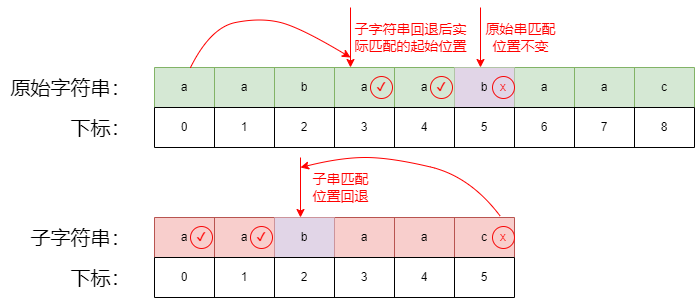

The diagram above was exported from draw.io. Its source (the exported page's mxGraphModel, read from the mxfile embedded in the PNG):
<mxGraphModel dx="2074" dy="1116" grid="1" gridSize="10" guides="1" tooltips="1" connect="1" arrows="1" fold="1" page="1" pageScale="1" pageWidth="827" pageHeight="1169" math="0" shadow="0">
  <root>
    <mxCell id="0" />
    <mxCell id="1" parent="0" />
    <mxCell id="CPXcUhdsSZOm4bcz-Uvt-1" value="" style="shape=table;startSize=0;container=1;collapsible=0;childLayout=tableLayout;fillColor=#d5e8d4;strokeColor=#82b366;" vertex="1" parent="1">
      <mxGeometry x="244" y="90" width="540" height="40" as="geometry" />
    </mxCell>
    <mxCell id="CPXcUhdsSZOm4bcz-Uvt-2" value="" style="shape=tableRow;horizontal=0;startSize=0;swimlaneHead=0;swimlaneBody=0;strokeColor=inherit;top=0;left=0;bottom=0;right=0;collapsible=0;dropTarget=0;fillColor=none;points=[[0,0.5],[1,0.5]];portConstraint=eastwest;" vertex="1" parent="CPXcUhdsSZOm4bcz-Uvt-1">
      <mxGeometry width="540" height="40" as="geometry" />
    </mxCell>
    <mxCell id="CPXcUhdsSZOm4bcz-Uvt-3" value="a" style="shape=partialRectangle;html=1;whiteSpace=wrap;connectable=0;strokeColor=inherit;overflow=hidden;fillColor=none;top=0;left=0;bottom=0;right=0;pointerEvents=1;" vertex="1" parent="CPXcUhdsSZOm4bcz-Uvt-2">
      <mxGeometry width="60" height="40" as="geometry">
        <mxRectangle width="60" height="40" as="alternateBounds" />
      </mxGeometry>
    </mxCell>
    <mxCell id="CPXcUhdsSZOm4bcz-Uvt-4" value="a" style="shape=partialRectangle;html=1;whiteSpace=wrap;connectable=0;strokeColor=inherit;overflow=hidden;fillColor=none;top=0;left=0;bottom=0;right=0;pointerEvents=1;" vertex="1" parent="CPXcUhdsSZOm4bcz-Uvt-2">
      <mxGeometry x="60" width="60" height="40" as="geometry">
        <mxRectangle width="60" height="40" as="alternateBounds" />
      </mxGeometry>
    </mxCell>
    <mxCell id="CPXcUhdsSZOm4bcz-Uvt-5" value="b" style="shape=partialRectangle;html=1;whiteSpace=wrap;connectable=0;strokeColor=inherit;overflow=hidden;fillColor=none;top=0;left=0;bottom=0;right=0;pointerEvents=1;" vertex="1" parent="CPXcUhdsSZOm4bcz-Uvt-2">
      <mxGeometry x="120" width="60" height="40" as="geometry">
        <mxRectangle width="60" height="40" as="alternateBounds" />
      </mxGeometry>
    </mxCell>
    <mxCell id="CPXcUhdsSZOm4bcz-Uvt-6" value="a" style="shape=partialRectangle;html=1;whiteSpace=wrap;connectable=0;strokeColor=inherit;overflow=hidden;fillColor=none;top=0;left=0;bottom=0;right=0;pointerEvents=1;" vertex="1" parent="CPXcUhdsSZOm4bcz-Uvt-2">
      <mxGeometry x="180" width="60" height="40" as="geometry">
        <mxRectangle width="60" height="40" as="alternateBounds" />
      </mxGeometry>
    </mxCell>
    <mxCell id="CPXcUhdsSZOm4bcz-Uvt-7" value="a" style="shape=partialRectangle;html=1;whiteSpace=wrap;connectable=0;strokeColor=inherit;overflow=hidden;fillColor=none;top=0;left=0;bottom=0;right=0;pointerEvents=1;" vertex="1" parent="CPXcUhdsSZOm4bcz-Uvt-2">
      <mxGeometry x="240" width="60" height="40" as="geometry">
        <mxRectangle width="60" height="40" as="alternateBounds" />
      </mxGeometry>
    </mxCell>
    <mxCell id="CPXcUhdsSZOm4bcz-Uvt-8" value="b" style="shape=partialRectangle;html=1;whiteSpace=wrap;connectable=0;strokeColor=#9673a6;overflow=hidden;fillColor=#e1d5e7;top=0;left=0;bottom=0;right=0;pointerEvents=1;" vertex="1" parent="CPXcUhdsSZOm4bcz-Uvt-2">
      <mxGeometry x="300" width="60" height="40" as="geometry">
        <mxRectangle width="60" height="40" as="alternateBounds" />
      </mxGeometry>
    </mxCell>
    <mxCell id="CPXcUhdsSZOm4bcz-Uvt-9" value="a" style="shape=partialRectangle;html=1;whiteSpace=wrap;connectable=0;strokeColor=inherit;overflow=hidden;fillColor=none;top=0;left=0;bottom=0;right=0;pointerEvents=1;" vertex="1" parent="CPXcUhdsSZOm4bcz-Uvt-2">
      <mxGeometry x="360" width="60" height="40" as="geometry">
        <mxRectangle width="60" height="40" as="alternateBounds" />
      </mxGeometry>
    </mxCell>
    <mxCell id="CPXcUhdsSZOm4bcz-Uvt-10" value="a" style="shape=partialRectangle;html=1;whiteSpace=wrap;connectable=0;strokeColor=inherit;overflow=hidden;fillColor=none;top=0;left=0;bottom=0;right=0;pointerEvents=1;" vertex="1" parent="CPXcUhdsSZOm4bcz-Uvt-2">
      <mxGeometry x="420" width="60" height="40" as="geometry">
        <mxRectangle width="60" height="40" as="alternateBounds" />
      </mxGeometry>
    </mxCell>
    <mxCell id="CPXcUhdsSZOm4bcz-Uvt-11" value="c" style="shape=partialRectangle;html=1;whiteSpace=wrap;connectable=0;strokeColor=inherit;overflow=hidden;fillColor=none;top=0;left=0;bottom=0;right=0;pointerEvents=1;" vertex="1" parent="CPXcUhdsSZOm4bcz-Uvt-2">
      <mxGeometry x="480" width="60" height="40" as="geometry">
        <mxRectangle width="60" height="40" as="alternateBounds" />
      </mxGeometry>
    </mxCell>
    <mxCell id="CPXcUhdsSZOm4bcz-Uvt-12" value="" style="shape=table;startSize=0;container=1;collapsible=0;childLayout=tableLayout;fillColor=#f8cecc;strokeColor=#b85450;" vertex="1" parent="1">
      <mxGeometry x="244" y="240" width="360" height="40" as="geometry" />
    </mxCell>
    <mxCell id="CPXcUhdsSZOm4bcz-Uvt-13" value="" style="shape=tableRow;horizontal=0;startSize=0;swimlaneHead=0;swimlaneBody=0;strokeColor=inherit;top=0;left=0;bottom=0;right=0;collapsible=0;dropTarget=0;fillColor=none;points=[[0,0.5],[1,0.5]];portConstraint=eastwest;" vertex="1" parent="CPXcUhdsSZOm4bcz-Uvt-12">
      <mxGeometry width="360" height="40" as="geometry" />
    </mxCell>
    <mxCell id="CPXcUhdsSZOm4bcz-Uvt-14" value="a" style="shape=partialRectangle;html=1;whiteSpace=wrap;connectable=0;strokeColor=inherit;overflow=hidden;fillColor=none;top=0;left=0;bottom=0;right=0;pointerEvents=1;" vertex="1" parent="CPXcUhdsSZOm4bcz-Uvt-13">
      <mxGeometry width="60" height="40" as="geometry">
        <mxRectangle width="60" height="40" as="alternateBounds" />
      </mxGeometry>
    </mxCell>
    <mxCell id="CPXcUhdsSZOm4bcz-Uvt-15" value="a" style="shape=partialRectangle;html=1;whiteSpace=wrap;connectable=0;strokeColor=inherit;overflow=hidden;fillColor=none;top=0;left=0;bottom=0;right=0;pointerEvents=1;" vertex="1" parent="CPXcUhdsSZOm4bcz-Uvt-13">
      <mxGeometry x="60" width="60" height="40" as="geometry">
        <mxRectangle width="60" height="40" as="alternateBounds" />
      </mxGeometry>
    </mxCell>
    <mxCell id="CPXcUhdsSZOm4bcz-Uvt-16" value="b" style="shape=partialRectangle;html=1;whiteSpace=wrap;connectable=0;strokeColor=#9673a6;overflow=hidden;fillColor=#e1d5e7;top=0;left=0;bottom=0;right=0;pointerEvents=1;" vertex="1" parent="CPXcUhdsSZOm4bcz-Uvt-13">
      <mxGeometry x="120" width="60" height="40" as="geometry">
        <mxRectangle width="60" height="40" as="alternateBounds" />
      </mxGeometry>
    </mxCell>
    <mxCell id="CPXcUhdsSZOm4bcz-Uvt-17" value="a" style="shape=partialRectangle;html=1;whiteSpace=wrap;connectable=0;strokeColor=inherit;overflow=hidden;fillColor=none;top=0;left=0;bottom=0;right=0;pointerEvents=1;" vertex="1" parent="CPXcUhdsSZOm4bcz-Uvt-13">
      <mxGeometry x="180" width="60" height="40" as="geometry">
        <mxRectangle width="60" height="40" as="alternateBounds" />
      </mxGeometry>
    </mxCell>
    <mxCell id="CPXcUhdsSZOm4bcz-Uvt-18" value="a" style="shape=partialRectangle;html=1;whiteSpace=wrap;connectable=0;strokeColor=inherit;overflow=hidden;fillColor=none;top=0;left=0;bottom=0;right=0;pointerEvents=1;" vertex="1" parent="CPXcUhdsSZOm4bcz-Uvt-13">
      <mxGeometry x="240" width="60" height="40" as="geometry">
        <mxRectangle width="60" height="40" as="alternateBounds" />
      </mxGeometry>
    </mxCell>
    <mxCell id="CPXcUhdsSZOm4bcz-Uvt-19" value="c" style="shape=partialRectangle;html=1;whiteSpace=wrap;connectable=0;strokeColor=inherit;overflow=hidden;fillColor=none;top=0;left=0;bottom=0;right=0;pointerEvents=1;" vertex="1" parent="CPXcUhdsSZOm4bcz-Uvt-13">
      <mxGeometry x="300" width="60" height="40" as="geometry">
        <mxRectangle width="60" height="40" as="alternateBounds" />
      </mxGeometry>
    </mxCell>
    <mxCell id="CPXcUhdsSZOm4bcz-Uvt-20" value="" style="shape=table;startSize=0;container=1;collapsible=0;childLayout=tableLayout;" vertex="1" parent="1">
      <mxGeometry x="244" y="130" width="540" height="40" as="geometry" />
    </mxCell>
    <mxCell id="CPXcUhdsSZOm4bcz-Uvt-21" value="" style="shape=tableRow;horizontal=0;startSize=0;swimlaneHead=0;swimlaneBody=0;strokeColor=inherit;top=0;left=0;bottom=0;right=0;collapsible=0;dropTarget=0;fillColor=none;points=[[0,0.5],[1,0.5]];portConstraint=eastwest;" vertex="1" parent="CPXcUhdsSZOm4bcz-Uvt-20">
      <mxGeometry width="540" height="40" as="geometry" />
    </mxCell>
    <mxCell id="CPXcUhdsSZOm4bcz-Uvt-22" value="0" style="shape=partialRectangle;html=1;whiteSpace=wrap;connectable=0;strokeColor=inherit;overflow=hidden;fillColor=none;top=0;left=0;bottom=0;right=0;pointerEvents=1;" vertex="1" parent="CPXcUhdsSZOm4bcz-Uvt-21">
      <mxGeometry width="60" height="40" as="geometry">
        <mxRectangle width="60" height="40" as="alternateBounds" />
      </mxGeometry>
    </mxCell>
    <mxCell id="CPXcUhdsSZOm4bcz-Uvt-23" value="1" style="shape=partialRectangle;html=1;whiteSpace=wrap;connectable=0;strokeColor=inherit;overflow=hidden;fillColor=none;top=0;left=0;bottom=0;right=0;pointerEvents=1;" vertex="1" parent="CPXcUhdsSZOm4bcz-Uvt-21">
      <mxGeometry x="60" width="60" height="40" as="geometry">
        <mxRectangle width="60" height="40" as="alternateBounds" />
      </mxGeometry>
    </mxCell>
    <mxCell id="CPXcUhdsSZOm4bcz-Uvt-24" value="2" style="shape=partialRectangle;html=1;whiteSpace=wrap;connectable=0;strokeColor=inherit;overflow=hidden;fillColor=none;top=0;left=0;bottom=0;right=0;pointerEvents=1;" vertex="1" parent="CPXcUhdsSZOm4bcz-Uvt-21">
      <mxGeometry x="120" width="60" height="40" as="geometry">
        <mxRectangle width="60" height="40" as="alternateBounds" />
      </mxGeometry>
    </mxCell>
    <mxCell id="CPXcUhdsSZOm4bcz-Uvt-25" value="3" style="shape=partialRectangle;html=1;whiteSpace=wrap;connectable=0;strokeColor=inherit;overflow=hidden;fillColor=none;top=0;left=0;bottom=0;right=0;pointerEvents=1;" vertex="1" parent="CPXcUhdsSZOm4bcz-Uvt-21">
      <mxGeometry x="180" width="60" height="40" as="geometry">
        <mxRectangle width="60" height="40" as="alternateBounds" />
      </mxGeometry>
    </mxCell>
    <mxCell id="CPXcUhdsSZOm4bcz-Uvt-26" value="4" style="shape=partialRectangle;html=1;whiteSpace=wrap;connectable=0;strokeColor=inherit;overflow=hidden;fillColor=none;top=0;left=0;bottom=0;right=0;pointerEvents=1;" vertex="1" parent="CPXcUhdsSZOm4bcz-Uvt-21">
      <mxGeometry x="240" width="60" height="40" as="geometry">
        <mxRectangle width="60" height="40" as="alternateBounds" />
      </mxGeometry>
    </mxCell>
    <mxCell id="CPXcUhdsSZOm4bcz-Uvt-27" value="5" style="shape=partialRectangle;html=1;whiteSpace=wrap;connectable=0;strokeColor=inherit;overflow=hidden;fillColor=none;top=0;left=0;bottom=0;right=0;pointerEvents=1;" vertex="1" parent="CPXcUhdsSZOm4bcz-Uvt-21">
      <mxGeometry x="300" width="60" height="40" as="geometry">
        <mxRectangle width="60" height="40" as="alternateBounds" />
      </mxGeometry>
    </mxCell>
    <mxCell id="CPXcUhdsSZOm4bcz-Uvt-28" value="6" style="shape=partialRectangle;html=1;whiteSpace=wrap;connectable=0;strokeColor=inherit;overflow=hidden;fillColor=none;top=0;left=0;bottom=0;right=0;pointerEvents=1;" vertex="1" parent="CPXcUhdsSZOm4bcz-Uvt-21">
      <mxGeometry x="360" width="60" height="40" as="geometry">
        <mxRectangle width="60" height="40" as="alternateBounds" />
      </mxGeometry>
    </mxCell>
    <mxCell id="CPXcUhdsSZOm4bcz-Uvt-29" value="7" style="shape=partialRectangle;html=1;whiteSpace=wrap;connectable=0;strokeColor=inherit;overflow=hidden;fillColor=none;top=0;left=0;bottom=0;right=0;pointerEvents=1;" vertex="1" parent="CPXcUhdsSZOm4bcz-Uvt-21">
      <mxGeometry x="420" width="60" height="40" as="geometry">
        <mxRectangle width="60" height="40" as="alternateBounds" />
      </mxGeometry>
    </mxCell>
    <mxCell id="CPXcUhdsSZOm4bcz-Uvt-30" value="8" style="shape=partialRectangle;html=1;whiteSpace=wrap;connectable=0;strokeColor=inherit;overflow=hidden;fillColor=none;top=0;left=0;bottom=0;right=0;pointerEvents=1;" vertex="1" parent="CPXcUhdsSZOm4bcz-Uvt-21">
      <mxGeometry x="480" width="60" height="40" as="geometry">
        <mxRectangle width="60" height="40" as="alternateBounds" />
      </mxGeometry>
    </mxCell>
    <mxCell id="CPXcUhdsSZOm4bcz-Uvt-31" value="" style="shape=table;startSize=0;container=1;collapsible=0;childLayout=tableLayout;" vertex="1" parent="1">
      <mxGeometry x="244" y="280" width="360" height="40" as="geometry" />
    </mxCell>
    <mxCell id="CPXcUhdsSZOm4bcz-Uvt-32" value="" style="shape=tableRow;horizontal=0;startSize=0;swimlaneHead=0;swimlaneBody=0;strokeColor=inherit;top=0;left=0;bottom=0;right=0;collapsible=0;dropTarget=0;fillColor=none;points=[[0,0.5],[1,0.5]];portConstraint=eastwest;" vertex="1" parent="CPXcUhdsSZOm4bcz-Uvt-31">
      <mxGeometry width="360" height="40" as="geometry" />
    </mxCell>
    <mxCell id="CPXcUhdsSZOm4bcz-Uvt-33" value="0" style="shape=partialRectangle;html=1;whiteSpace=wrap;connectable=0;strokeColor=inherit;overflow=hidden;fillColor=none;top=0;left=0;bottom=0;right=0;pointerEvents=1;" vertex="1" parent="CPXcUhdsSZOm4bcz-Uvt-32">
      <mxGeometry width="60" height="40" as="geometry">
        <mxRectangle width="60" height="40" as="alternateBounds" />
      </mxGeometry>
    </mxCell>
    <mxCell id="CPXcUhdsSZOm4bcz-Uvt-34" value="1" style="shape=partialRectangle;html=1;whiteSpace=wrap;connectable=0;strokeColor=inherit;overflow=hidden;fillColor=none;top=0;left=0;bottom=0;right=0;pointerEvents=1;" vertex="1" parent="CPXcUhdsSZOm4bcz-Uvt-32">
      <mxGeometry x="60" width="60" height="40" as="geometry">
        <mxRectangle width="60" height="40" as="alternateBounds" />
      </mxGeometry>
    </mxCell>
    <mxCell id="CPXcUhdsSZOm4bcz-Uvt-35" value="2" style="shape=partialRectangle;html=1;whiteSpace=wrap;connectable=0;strokeColor=inherit;overflow=hidden;fillColor=none;top=0;left=0;bottom=0;right=0;pointerEvents=1;" vertex="1" parent="CPXcUhdsSZOm4bcz-Uvt-32">
      <mxGeometry x="120" width="60" height="40" as="geometry">
        <mxRectangle width="60" height="40" as="alternateBounds" />
      </mxGeometry>
    </mxCell>
    <mxCell id="CPXcUhdsSZOm4bcz-Uvt-36" value="3" style="shape=partialRectangle;html=1;whiteSpace=wrap;connectable=0;strokeColor=inherit;overflow=hidden;fillColor=none;top=0;left=0;bottom=0;right=0;pointerEvents=1;" vertex="1" parent="CPXcUhdsSZOm4bcz-Uvt-32">
      <mxGeometry x="180" width="60" height="40" as="geometry">
        <mxRectangle width="60" height="40" as="alternateBounds" />
      </mxGeometry>
    </mxCell>
    <mxCell id="CPXcUhdsSZOm4bcz-Uvt-37" value="4" style="shape=partialRectangle;html=1;whiteSpace=wrap;connectable=0;strokeColor=inherit;overflow=hidden;fillColor=none;top=0;left=0;bottom=0;right=0;pointerEvents=1;" vertex="1" parent="CPXcUhdsSZOm4bcz-Uvt-32">
      <mxGeometry x="240" width="60" height="40" as="geometry">
        <mxRectangle width="60" height="40" as="alternateBounds" />
      </mxGeometry>
    </mxCell>
    <mxCell id="CPXcUhdsSZOm4bcz-Uvt-38" value="5" style="shape=partialRectangle;html=1;whiteSpace=wrap;connectable=0;strokeColor=inherit;overflow=hidden;fillColor=none;top=0;left=0;bottom=0;right=0;pointerEvents=1;" vertex="1" parent="CPXcUhdsSZOm4bcz-Uvt-32">
      <mxGeometry x="300" width="60" height="40" as="geometry">
        <mxRectangle width="60" height="40" as="alternateBounds" />
      </mxGeometry>
    </mxCell>
    <mxCell id="CPXcUhdsSZOm4bcz-Uvt-39" value="&lt;font style=&quot;font-size: 20px;&quot;&gt;原始字符串：&lt;/font&gt;" style="text;html=1;align=center;verticalAlign=middle;resizable=0;points=[];autosize=1;strokeColor=none;fillColor=none;" vertex="1" parent="1">
      <mxGeometry x="90" y="90" width="140" height="40" as="geometry" />
    </mxCell>
    <mxCell id="CPXcUhdsSZOm4bcz-Uvt-40" value="&lt;font style=&quot;font-size: 20px;&quot;&gt;下标：&lt;/font&gt;" style="text;html=1;align=center;verticalAlign=middle;resizable=0;points=[];autosize=1;strokeColor=none;fillColor=none;" vertex="1" parent="1">
      <mxGeometry x="150" y="130" width="80" height="40" as="geometry" />
    </mxCell>
    <mxCell id="CPXcUhdsSZOm4bcz-Uvt-41" value="&lt;font style=&quot;font-size: 20px;&quot;&gt;子字符串：&lt;/font&gt;" style="text;html=1;align=center;verticalAlign=middle;resizable=0;points=[];autosize=1;strokeColor=none;fillColor=none;" vertex="1" parent="1">
      <mxGeometry x="110" y="240" width="120" height="40" as="geometry" />
    </mxCell>
    <mxCell id="CPXcUhdsSZOm4bcz-Uvt-42" value="&lt;font style=&quot;font-size: 20px;&quot;&gt;下标：&lt;/font&gt;" style="text;html=1;align=center;verticalAlign=middle;resizable=0;points=[];autosize=1;strokeColor=none;fillColor=none;" vertex="1" parent="1">
      <mxGeometry x="150" y="280" width="80" height="40" as="geometry" />
    </mxCell>
    <mxCell id="CPXcUhdsSZOm4bcz-Uvt-61" value="&lt;font color=&quot;#ff0000&quot;&gt;✔&lt;/font&gt;" style="ellipse;whiteSpace=wrap;html=1;aspect=fixed;strokeColor=#f70808;fillColor=none;" vertex="1" parent="1">
      <mxGeometry x="280" y="249" width="22" height="22" as="geometry" />
    </mxCell>
    <mxCell id="CPXcUhdsSZOm4bcz-Uvt-62" value="&lt;font color=&quot;#ff0000&quot;&gt;✔&lt;/font&gt;" style="ellipse;whiteSpace=wrap;html=1;aspect=fixed;strokeColor=#f70808;fillColor=none;" vertex="1" parent="1">
      <mxGeometry x="340" y="249" width="22" height="22" as="geometry" />
    </mxCell>
    <mxCell id="CPXcUhdsSZOm4bcz-Uvt-63" value="&lt;font color=&quot;#ff0000&quot;&gt;✔&lt;/font&gt;" style="ellipse;whiteSpace=wrap;html=1;aspect=fixed;strokeColor=#f70808;fillColor=none;" vertex="1" parent="1">
      <mxGeometry x="460" y="99" width="22" height="22" as="geometry" />
    </mxCell>
    <mxCell id="CPXcUhdsSZOm4bcz-Uvt-64" value="&lt;font color=&quot;#ff0000&quot;&gt;✔&lt;/font&gt;" style="ellipse;whiteSpace=wrap;html=1;aspect=fixed;strokeColor=#f70808;fillColor=none;" vertex="1" parent="1">
      <mxGeometry x="520" y="99" width="22" height="22" as="geometry" />
    </mxCell>
    <mxCell id="CPXcUhdsSZOm4bcz-Uvt-66" value="&lt;font color=&quot;#ff0000&quot;&gt;x&lt;/font&gt;" style="ellipse;whiteSpace=wrap;html=1;aspect=fixed;strokeColor=#f70808;fillColor=none;" vertex="1" parent="1">
      <mxGeometry x="582" y="249" width="22" height="22" as="geometry" />
    </mxCell>
    <mxCell id="CPXcUhdsSZOm4bcz-Uvt-68" value="&lt;font color=&quot;#ff0000&quot; style=&quot;font-size: 14px;&quot;&gt;原始串匹配&lt;br&gt;位置不变&lt;/font&gt;" style="endArrow=classic;html=1;rounded=0;strokeColor=#FF0000;" edge="1" parent="1">
      <mxGeometry y="40" width="50" height="50" relative="1" as="geometry">
        <mxPoint x="570" y="30" as="sourcePoint" />
        <mxPoint x="570" y="90" as="targetPoint" />
        <mxPoint as="offset" />
      </mxGeometry>
    </mxCell>
    <mxCell id="CPXcUhdsSZOm4bcz-Uvt-69" value="&lt;font color=&quot;#ff0000&quot;&gt;x&lt;/font&gt;" style="ellipse;whiteSpace=wrap;html=1;aspect=fixed;strokeColor=#f70808;fillColor=none;" vertex="1" parent="1">
      <mxGeometry x="582" y="99" width="22" height="22" as="geometry" />
    </mxCell>
    <mxCell id="CPXcUhdsSZOm4bcz-Uvt-71" value="&lt;font color=&quot;#ff0000&quot; style=&quot;font-size: 14px;&quot;&gt;子串匹配&lt;br&gt;位置回退&lt;/font&gt;" style="endArrow=classic;html=1;rounded=0;strokeColor=#FF0000;" edge="1" parent="1">
      <mxGeometry y="40" width="50" height="50" relative="1" as="geometry">
        <mxPoint x="390" y="180" as="sourcePoint" />
        <mxPoint x="390" y="240" as="targetPoint" />
        <mxPoint as="offset" />
      </mxGeometry>
    </mxCell>
    <mxCell id="CPXcUhdsSZOm4bcz-Uvt-72" value="&lt;font color=&quot;#ff0000&quot;&gt;&lt;span style=&quot;font-size: 14px;&quot;&gt;子字符串回退后实&lt;br&gt;际匹配的起始位置&lt;br&gt;&lt;/span&gt;&lt;/font&gt;" style="endArrow=classic;html=1;rounded=0;strokeColor=#FF0000;" edge="1" parent="1">
      <mxGeometry y="60" width="50" height="50" relative="1" as="geometry">
        <mxPoint x="440" y="30" as="sourcePoint" />
        <mxPoint x="440" y="90" as="targetPoint" />
        <mxPoint as="offset" />
      </mxGeometry>
    </mxCell>
    <mxCell id="CPXcUhdsSZOm4bcz-Uvt-73" value="" style="curved=1;endArrow=classic;html=1;rounded=0;strokeColor=#FF0000;" edge="1" parent="1">
      <mxGeometry width="50" height="50" relative="1" as="geometry">
        <mxPoint x="280" y="90" as="sourcePoint" />
        <mxPoint x="440" y="80" as="targetPoint" />
        <Array as="points">
          <mxPoint x="300" y="50" />
          <mxPoint x="350" y="40" />
          <mxPoint x="390" y="50" />
        </Array>
      </mxGeometry>
    </mxCell>
    <mxCell id="CPXcUhdsSZOm4bcz-Uvt-74" value="" style="curved=1;endArrow=classic;html=1;rounded=0;strokeColor=#FF0000;" edge="1" parent="1">
      <mxGeometry width="50" height="50" relative="1" as="geometry">
        <mxPoint x="590" y="239" as="sourcePoint" />
        <mxPoint x="390" y="190" as="targetPoint" />
        <Array as="points">
          <mxPoint x="560" y="199" />
          <mxPoint x="480" y="180" />
          <mxPoint x="430" y="180" />
        </Array>
      </mxGeometry>
    </mxCell>
  </root>
</mxGraphModel>